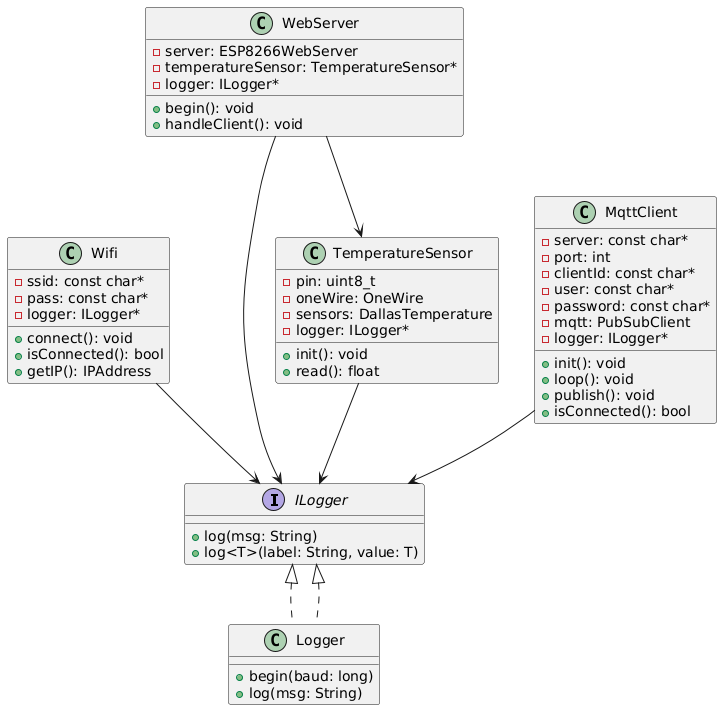

The diagram above was rendered by PlantUML. Its source (embedded in the PNG):
@startuml
interface ILogger {
    +log(msg: String)
    +log<T>(label: String, value: T)
}

class Logger implements ILogger {
    +begin(baud: long)
    +log(msg: String)
}

class Wifi {
    -ssid: const char*
    -pass: const char*
    -logger: ILogger*
    +connect(): void
    +isConnected(): bool
    +getIP(): IPAddress
}

class TemperatureSensor {
    -pin: uint8_t
    -oneWire: OneWire
    -sensors: DallasTemperature
    -logger: ILogger*
    +init(): void
    +read(): float
}

class MqttClient {
    -server: const char*
    -port: int
    -clientId: const char*
    -user: const char*
    -password: const char*
    -mqtt: PubSubClient
    -logger: ILogger*
    +init(): void
    +loop(): void
    +publish(): void
    +isConnected(): bool
}

class WebServer {
    -server: ESP8266WebServer
    -temperatureSensor: TemperatureSensor*
    -logger: ILogger*
    +begin(): void
    +handleClient(): void
}

ILogger <|.. Logger
Wifi --> ILogger
TemperatureSensor --> ILogger
MqttClient --> ILogger
WebServer --> ILogger
WebServer --> TemperatureSensor
@enduml